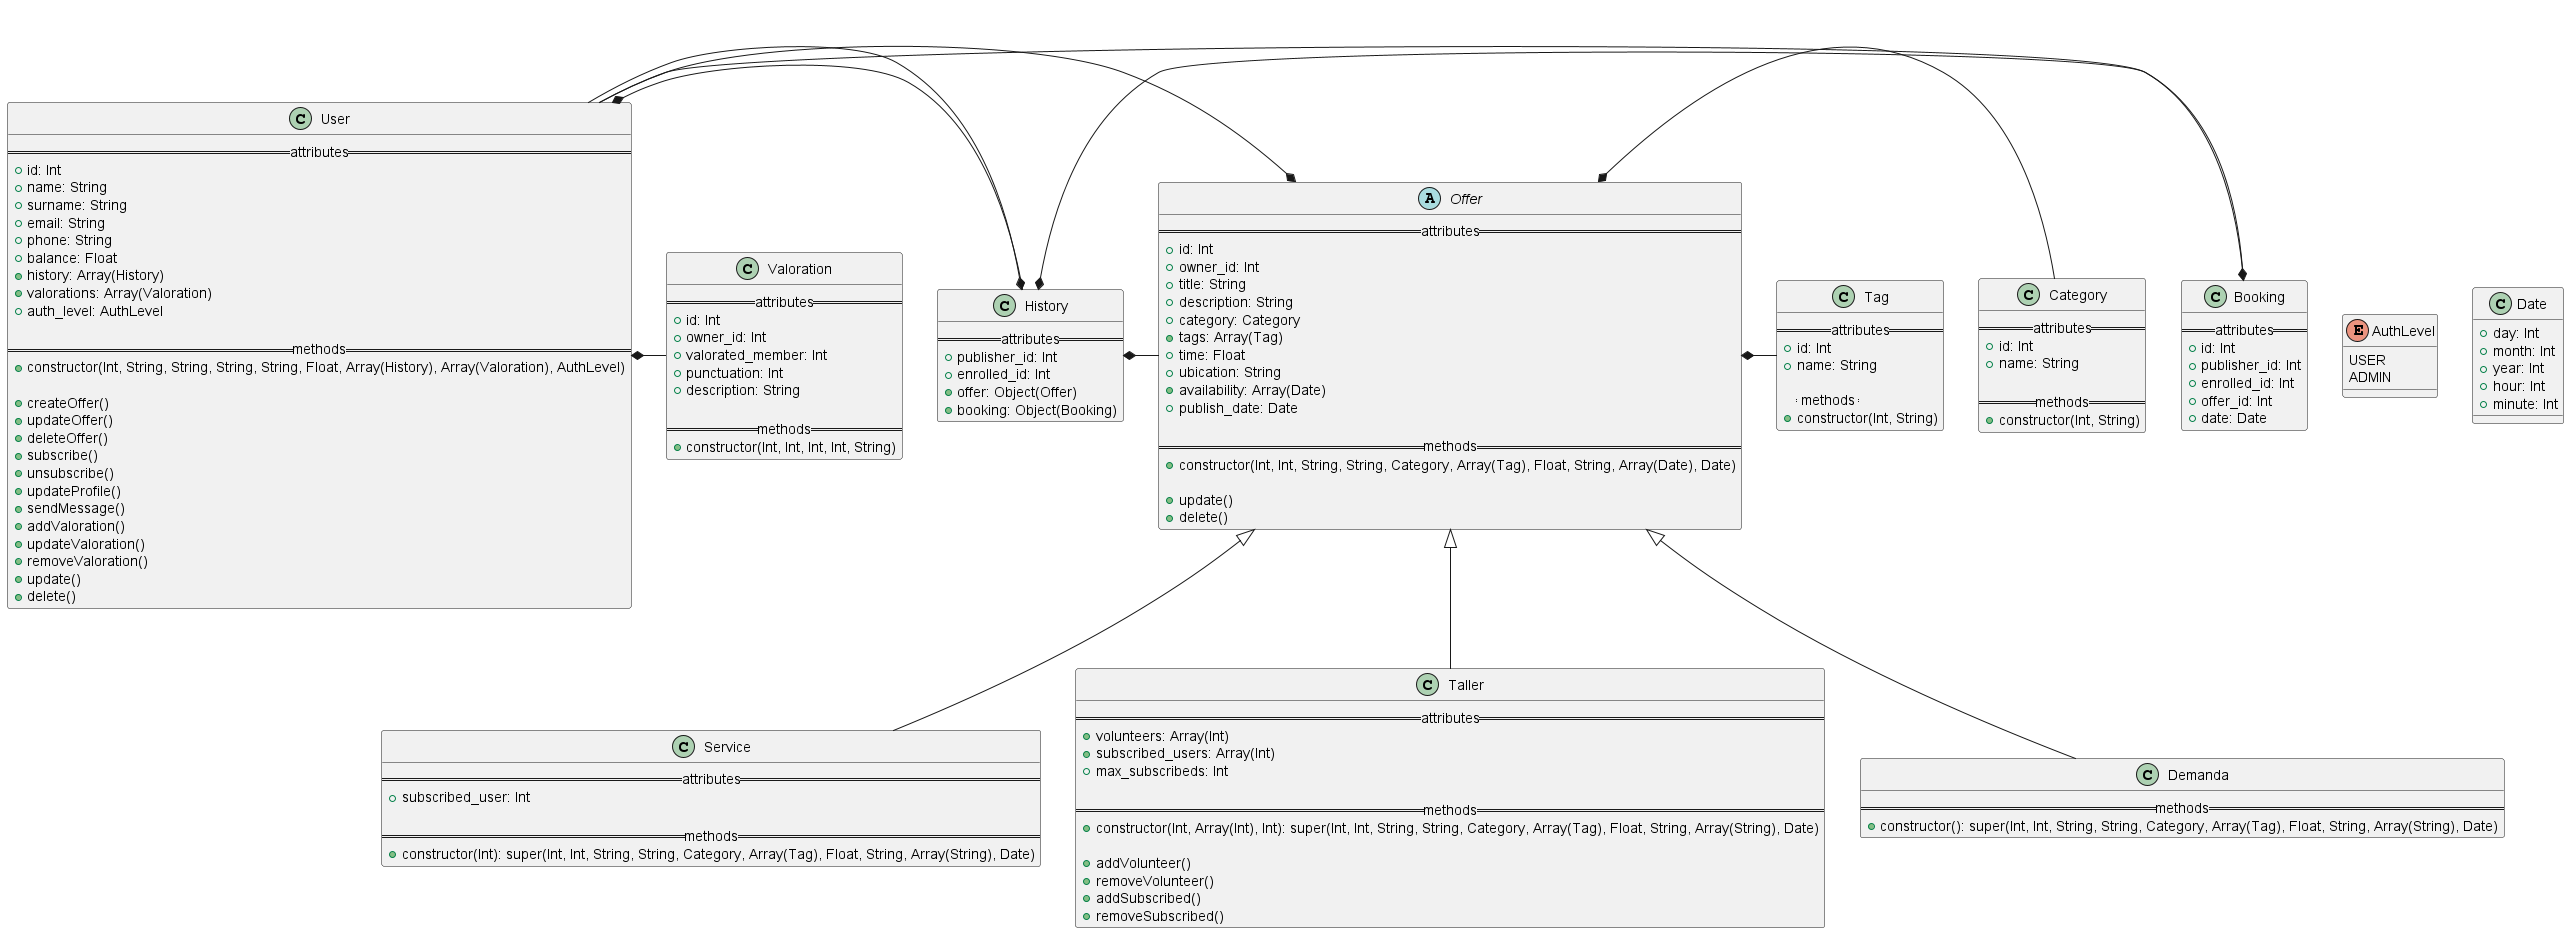

The diagram above was rendered by PlantUML. Its source (embedded in the PNG):
@startuml diagrama-clases

class User {
  == attributes ==
  + id: Int
  + name: String
  + surname: String
  + email: String
  + phone: String
  + balance: Float
  + history: Array(History)
  + valorations: Array(Valoration)
  + auth_level: AuthLevel

  == methods ==
  + constructor(Int, String, String, String, String, Float, Array(History), Array(Valoration), AuthLevel)

  + createOffer()
  + updateOffer()
  + deleteOffer()
  + subscribe()
  + unsubscribe()
  + updateProfile()
  + sendMessage()
  + addValoration()
  + updateValoration()
  + removeValoration()
  + update()
  + delete()
}

enum AuthLevel {
  USER
  ADMIN
}

class Valoration {
  == attributes ==
  + id: Int
  + owner_id: Int
  + valorated_member: Int
  + punctuation: Int
  + description: String

  == methods ==
  + constructor(Int, Int, Int, Int, String)
}

class History {
  == attributes ==
  + publisher_id: Int
  + enrolled_id: Int
  + offer: Object(Offer)
  + booking: Object(Booking)
}

class Booking {
  == attributes ==
  + id: Int
  + publisher_id: Int
  + enrolled_id: Int
  + offer_id: Int
  + date: Date
}

class Date {
  + day: Int
  + month: Int
  + year: Int
  + hour: Int
  + minute: Int
}

class Category {
  == attributes ==
  + id: Int
  + name: String

  == methods ==
  + constructor(Int, String)
}

class Tag {
  == attributes ==
  + id: Int
  + name: String

    == methods ==
  + constructor(Int, String)
}

Abstract class Offer {
  == attributes ==
  + id: Int 
  + owner_id: Int
  + title: String
  + description: String
  + category: Category
  + tags: Array(Tag)
  + time: Float
  + ubication: String
  + availability: Array(Date)
  + publish_date: Date

  == methods ==
  + constructor(Int, Int, String, String, Category, Array(Tag), Float, String, Array(Date), Date)

  + update()
  + delete()
}

class Service {
  == attributes ==
  + subscribed_user: Int

  == methods ==
  + constructor(Int): super(Int, Int, String, String, Category, Array(Tag), Float, String, Array(String), Date)
}

class Taller {
  == attributes ==
  + volunteers: Array(Int)
  + subscribed_users: Array(Int)
  + max_subscribeds: Int

  == methods ==
  + constructor(Int, Array(Int), Int): super(Int, Int, String, String, Category, Array(Tag), Float, String, Array(String), Date)

  + addVolunteer()
  + removeVolunteer()
  + addSubscribed()
  + removeSubscribed()
}

class Demanda {
  == methods ==
  + constructor(): super(Int, Int, String, String, Category, Array(Tag), Float, String, Array(String), Date)
}

User *- History
User *- Valoration

History *- User
History *- Offer
History *- Booking

Booking *- User

Offer *- User
Offer *- Tag
Offer *- Category

Offer <|-- Service
Offer <|-- Taller
Offer <|-- Demanda

@enduml